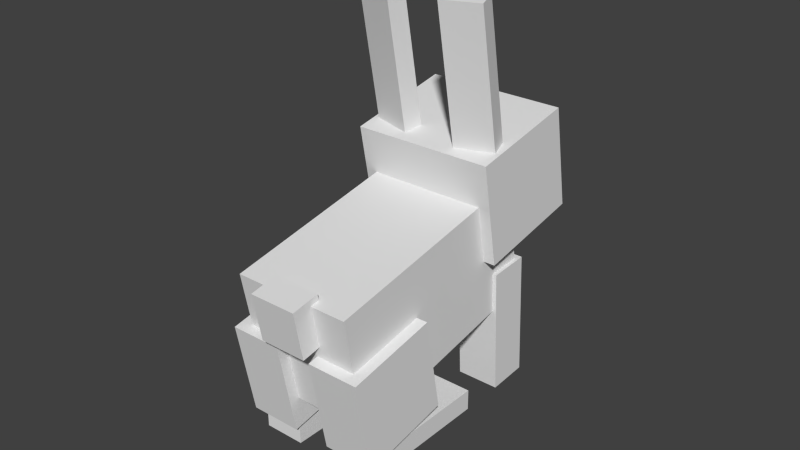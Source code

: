 # Source: mobs_rabbit.blend  (saved by Blender 2.73.0; exported with 4.5.12 LTS)
import bpy
from mathutils import Matrix  # noqa: F401  (used for matrix-valued properties, if any)

bpy.ops.wm.read_factory_settings(use_empty=True)
scene = bpy.context.scene
scene.name = 'Scene'

# ---- collections
col_collection_1 = bpy.data.collections.new('Collection 1'); scene.collection.children.link(col_collection_1)

# ---- materials (node trees are filled in below, after node groups)
mat_material = bpy.data.materials.new('Material')
mat_material.alpha_threshold = 0.0
mat_material.use_transparent_shadow = False
mat_material.roughness = 0.5

# ---- material node trees

# ---- world
world_world = bpy.data.worlds.new('World'); scene.world = world_world
world_world.color = (0.05088, 0.05088, 0.05088)
world_world.use_sun_shadow = False
world_world.sun_shadow_jitter_overblur = 0.0
world_world.cycles.sampling_method = 'MANUAL'
world_world.cycles.sample_map_resolution = 256

# ---- meshes
me_cube_002 = bpy.data.meshes.new('Cube.002')
me_cube_002.from_pydata([(0.2907, -0.2665, -0.05867), (0.2907, -0.08392, -0.05867), (0.4635, -0.08392, -0.081), (0.4635, -0.2665, -0.081), (0.3609, -0.2665, 0.4844), (0.3609, -0.08392, 0.4844), (0.5337, -0.08392, 0.4621), (0.5337, -0.2665, 0.4621), (-0.4921, -0.2974, 0.1826), (-0.4921, -0.07804, 0.1826), (-0.09835, -0.07804, 0.1826), (-0.09835, -0.2974, 0.1826), (-0.4921, -0.2974, 0.5949), (-0.4921, -0.07804, 0.5949), (-0.09835, -0.07804, 0.5949), (-0.09835, -0.2974, 0.5949), (-0.4773, -0.2652, 0.0899), (-0.4773, -0.09157, 0.0899), (0.1051, -0.09157, -0.02555), (0.1051, -0.2652, -0.02555), (-0.4615, -0.2652, 0.1778), (-0.4615, -0.09157, 0.1778), (0.121, -0.09157, 0.06234), (0.121, -0.2652, 0.06234), (0.3999, -0.279, 1.616), (0.3602, -0.1148, 1.616), (0.3602, -0.1148, 0.9947), (0.3999, -0.279, 0.9947), (0.4762, -0.2587, 1.616), (0.4365, -0.09456, 1.616), (0.4365, -0.09456, 0.9947), (0.4762, -0.2587, 0.9947), (0.768, -0.04692, 0.7372), (0.8123, -0.04692, 0.7372), (0.768, -0.04692, 0.831), (0.8123, -0.04692, 0.831), (0.3115, -0.3, 0.579), (0.7886, -0.3, 0.579), (0.3115, -0.3, 1.026), (0.7886, -0.3, 1.026), (-0.4466, -0.25, 0.3119), (0.5076, -0.25, 0.3119), (-0.4466, -0.25, 0.831), (0.5076, -0.25, 0.831), (0.2907, 0.2665, -0.05867), (0.2907, 0.08392, -0.05867), (0.4635, 0.08392, -0.081), (0.4635, 0.2665, -0.081), (0.3609, 0.2665, 0.4844), (0.3609, 0.08392, 0.4844), (0.5337, 0.08392, 0.4621), (0.5337, 0.2665, 0.4621), (-0.4921, 0.2974, 0.1826), (-0.4921, 0.07804, 0.1826), (-0.09835, 0.07804, 0.1826), (-0.09835, 0.2974, 0.1826), (-0.4921, 0.2974, 0.5949), (-0.4921, 0.07804, 0.5949), (-0.09835, 0.07804, 0.5949), (-0.09835, 0.2974, 0.5949), (-0.4773, 0.2652, 0.0899), (-0.4773, 0.09157, 0.0899), (0.1051, 0.09157, -0.02555), (0.1051, 0.2652, -0.02555), (-0.4615, 0.2652, 0.1778), (-0.4615, 0.09157, 0.1778), (0.121, 0.09157, 0.06234), (0.121, 0.2652, 0.06234), (0.3999, 0.279, 1.616), (0.3602, 0.1148, 1.616), (0.3602, 0.1148, 0.9947), (0.3999, 0.279, 0.9947), (0.4762, 0.2587, 1.616), (0.4365, 0.09456, 1.616), (0.4365, 0.09456, 0.9947), (0.4762, 0.2587, 0.9947), (0.768, 0.04692, 0.7372), (0.8123, 0.04692, 0.7372), (0.768, 0.04692, 0.831), (0.8123, 0.04692, 0.831), (0.3115, 0.3, 0.579), (0.7886, 0.3, 0.579), (0.3115, 0.3, 1.026), (0.7886, 0.3, 1.026), (-0.4466, 0.25, 0.3119), (0.5076, 0.25, 0.3119), (-0.4466, 0.25, 0.831), (0.5076, 0.25, 0.831), (-0.5279, -0.1, 0.6475), (-0.4063, -0.1, 0.6475), (-0.5279, -0.1, 0.8591), (-0.4063, -0.1, 0.8591), (-0.5279, 0.1, 0.6475), (-0.4063, 0.1, 0.6475), (-0.5279, 0.1, 0.8591), (-0.4063, 0.1, 0.8591), (0.4365, -0.09456, 1.305), (0.3602, -0.1148, 1.305), (0.4762, -0.2587, 1.305), (0.3999, -0.279, 1.305), (0.4365, 0.09456, 1.305), (0.3602, 0.1148, 1.305), (0.4762, 0.2587, 1.305), (0.3999, 0.279, 1.305)], [], [(4, 5, 1, 0), (5, 6, 2, 1), (6, 7, 3, 2), (7, 4, 0, 3), (0, 1, 2, 3), (7, 6, 5, 4), (12, 13, 9, 8), (13, 14, 10, 9), (14, 15, 11, 10), (15, 12, 8, 11), (8, 9, 10, 11), (15, 14, 13, 12), (20, 21, 17, 16), (21, 22, 18, 17), (22, 23, 19, 18), (23, 20, 16, 19), (16, 17, 18, 19), (23, 22, 21, 20), (28, 29, 25, 24), (96, 30, 26, 97), (30, 31, 27, 26), (98, 28, 24, 99), (99, 97, 26, 27), (98, 96, 29, 28), (78, 76, 32, 34), (35, 34, 32, 33), (82, 80, 36, 38), (39, 38, 36, 37), (86, 84, 40, 42), (43, 42, 40, 41), (80, 81, 37, 36), (37, 81, 83, 39), (87, 86, 42, 43), (76, 77, 33, 32), (33, 77, 79, 35), (84, 85, 41, 40), (41, 85, 87, 43), (79, 78, 34, 35), (48, 44, 45, 49), (49, 45, 46, 50), (50, 46, 47, 51), (51, 47, 44, 48), (44, 47, 46, 45), (51, 48, 49, 50), (56, 52, 53, 57), (57, 53, 54, 58), (58, 54, 55, 59), (59, 55, 52, 56), (52, 55, 54, 53), (59, 56, 57, 58), (64, 60, 61, 65), (65, 61, 62, 66), (66, 62, 63, 67), (67, 63, 60, 64), (60, 63, 62, 61), (67, 64, 65, 66), (72, 68, 69, 73), (100, 101, 70, 74), (74, 70, 71, 75), (102, 103, 68, 72), (103, 71, 70, 101), (102, 72, 73, 100), (79, 77, 76, 78), (83, 81, 80, 82), (87, 85, 84, 86), (83, 82, 38, 39), (94, 92, 88, 90), (91, 90, 88, 89), (95, 94, 90, 91), (92, 93, 89, 88), (89, 93, 95, 91), (95, 93, 92, 94), (31, 30, 96, 98), (24, 25, 97, 99), (31, 98, 99, 27), (29, 96, 97, 25), (75, 102, 100, 74), (68, 103, 101, 69), (75, 71, 103, 102), (73, 69, 101, 100)])
_uv = me_cube_002.uv_layers.new(name='UVMap')
_uv.uv.foreach_set('vector', [0.8749, 0.1875, 0.8125, 0.1875, 0.8125, 1.164e-10, 0.8749, 1.164e-10, 0.9999, 0.1875, 0.9375, 0.1875, 0.9375, 1.164e-10, 0.9999, 1.164e-10, 0.8125, 0.1875, 0.75, 0.1875, 0.75, 1.164e-10, 0.8125, 1.164e-10, 0.9375, 0.1875, 0.8751, 0.1875, 0.8751, 1.164e-10, 0.9375, 1.164e-10, 0.9375, 0.1877, 1.0, 0.1875, 1.0, 0.25, 0.9375, 0.25, 0.875, 0.25, 0.8751, 0.1874, 0.9375, 0.1875, 0.9376, 0.25, 0.4688, 0.25, 0.4688, 0.3438, 0.3125, 0.3438, 0.3125, 0.25, 0.2813, 0.8438, 0.125, 0.8438, 0.125, 0.6875, 0.2812, 0.6875, 0.4686, 0.3438, 0.4686, 0.4375, 0.3125, 0.4375, 0.3125, 0.3438, 0.2812, 1.0, 0.125, 1.0, 0.125, 0.8437, 0.2812, 0.8438, 0.3125, 0.5312, 0.3125, 0.4375, 0.4686, 0.4375, 0.4686, 0.5312, 0.4688, 0.5312, 0.4688, 0.625, 0.3125, 0.625, 0.3125, 0.5312, 0.4062, 0.25, 0.4062, 0.1875, 0.4375, 0.1875, 0.4375, 0.25, 0.4688, 0.1875, 0.4688, 0.0, 0.5, 0.0, 0.5, 0.1875, 0.4062, 0.1875, 0.4062, 0.25, 0.375, 0.25, 0.375, 0.1875, 0.3125, 0.1876, 0.3125, 0.3749, 0.2812, 0.375, 0.2812, 0.1875, 0.0, 0.5625, 0.0, 0.5, 0.1875, 0.5, 0.1875, 0.5625, 0.1875, 0.5625, 0.1875, 0.625, 0.0, 0.625, 0.0, 0.5625, 0.0, 0.9688, 0.0625, 0.9688, 0.0625, 1.0, 0.0, 1.0, 0.625, 0.2188, 0.5, 0.2188, 0.5, 0.1875, 0.625, 0.1875, 0.0, 0.0, 0.0, 0.0, 0.0, 0.0, 0.0, 0.0, 0.625, 0.2188, 0.75, 0.2188, 0.75, 0.25, 0.625, 0.25, 0.3125, 0.5, 0.25, 0.5, 0.25, 0.375, 0.3125, 0.375, 0.125, 0.8438, 0.0625, 0.8438, 0.0625, 0.9688, 0.125, 0.9688, 0.0, 0.0, 0.0, 0.0, 0.0, 0.0, 0.0, 0.0, 0.1561, 0.6874, 0.1249, 0.6874, 0.1249, 0.6249, 0.1561, 0.6249, 0.25, 0.1874, 0.25, 0.3749, 1.502e-08, 0.3749, -1.502e-08, 0.1874, 0.25, 0.1875, 0.4375, 0.1875, 0.4375, 2.135e-05, 0.25, 2.135e-05, 0.438, 0.8123, 0.438, 0.6249, 0.6254, 0.6249, 0.6254, 0.8123, 1.0, 1.0, 0.625, 1.0, 0.625, 0.8125, 1.0, 0.8125, 0.25, 0.1875, 0.25, 0.375, 2.909e-05, 0.375, 2.91e-05, 0.1875, 0.0, 0.0, 0.25, 0.0, 0.25, 0.1875, 1.897e-05, 0.1875, 1.0, 0.625, 0.625, 0.625, 0.625, 0.4375, 1.0, 0.4375, 0.1874, 0.6249, 0.1874, 0.6561, 0.1249, 0.6561, 0.1249, 0.6249, 0.1249, 0.6249, 0.1874, 0.6249, 0.1874, 0.6874, 0.1249, 0.6874, 0.625, 0.25, 1.0, 0.25, 1.0, 0.4375, 0.625, 0.4375, 0.4375, 0.8125, 0.625, 0.8125, 0.625, 1.0, 0.4375, 1.0, 0.1874, 0.6561, 0.1874, 0.6874, 0.1249, 0.6874, 0.1249, 0.6561, 0.4999, 0.1875, 0.5, 0.0, 0.5625, 0.0, 0.5625, 0.1875, 0.6875, 0.1875, 0.6875, 0.0, 0.75, 0.0, 0.7499, 0.1875, 0.5625, 0.1875, 0.5625, 0.0, 0.6249, -2.98e-08, 0.6249, 0.1875, 0.6251, 0.1875, 0.6251, 2.98e-08, 0.6875, 0.0, 0.6875, 0.1875, 0.8125, 0.1875, 0.8125, 0.25, 0.75, 0.25, 0.75, 0.1875, 0.875, 0.1875, 0.875, 0.25, 0.8124, 0.25, 0.8124, 0.1875, 0.6249, 0.4375, 0.4687, 0.4375, 0.4687, 0.3438, 0.6249, 0.3438, 0.4375, 0.8438, 0.2812, 0.8438, 0.2812, 0.6876, 0.4375, 0.6876, 0.6249, 0.6249, 0.4687, 0.6249, 0.4687, 0.5312, 0.6249, 0.5312, 0.2813, 0.8437, 0.4375, 0.8438, 0.4375, 1.0, 0.2813, 1.0, 0.4687, 0.25, 0.6249, 0.25, 0.6249, 0.3438, 0.4687, 0.3438, 0.6249, 0.5313, 0.4687, 0.5312, 0.4687, 0.4375, 0.6249, 0.4375, 0.3438, 0.1875, 0.375, 0.1875, 0.375, 0.25, 0.3438, 0.25, 0.4688, 0.1875, 0.4375, 0.1875, 0.4375, 0.0, 0.4688, 0.0, 0.3438, 0.25, 0.3125, 0.25, 0.3125, 0.1875, 0.3438, 0.1875, 0.25, 0.1875, 0.2812, 0.1875, 0.2812, 0.375, 0.25, 0.3749, 0.0, 0.4375, 0.1875, 0.4375, 0.1875, 0.5, 0.0, 0.5, 0.1875, 0.4375, 0.0, 0.4375, 0.0, 0.375, 0.1875, 0.375, 0.125, 0.9688, 0.125, 1.0, 0.0625, 1.0, 0.0625, 0.9688, 0.3125, 0.6562, 0.3125, 0.6875, 0.1875, 0.6875, 0.1875, 0.6562, 0.0, 0.0, 0.0, 0.0, 0.0, 0.0, 0.0, 0.0, 0.3125, 0.6562, 0.3125, 0.625, 0.4375, 0.625, 0.4375, 0.6562, 0.1875, 0.5, 0.1875, 0.375, 0.25, 0.375, 0.25, 0.5, 0.0, 0.8437, -4.47e-08, 0.9687, 0.0625, 0.9688, 0.0625, 0.8438, 0.1561, 0.6874, 0.1561, 0.6249, 0.1874, 0.6249, 0.1874, 0.6874, 0.4375, 1.826e-05, 0.4375, 0.1875, 0.25, 0.1875, 0.25, 1.826e-05, 1.0, 0.6249, 1.0, 0.8124, 0.625, 0.8124, 0.625, 0.6249, 0.25, 0.1875, 0.25, 0.3751, -5.95e-09, 0.3751, 5.95e-09, 0.1875, 0.4376, 0.2499, 0.4376, 0.1874, 0.5001, 0.1874, 0.5001, 0.2499, 0.5001, 0.2499, 0.4688, 0.2499, 0.4688, 0.1874, 0.5001, 0.1874, 0.4376, 0.2186, 0.4376, 0.2499, 0.5001, 0.2499, 0.5001, 0.2186, 0.4376, 0.1874, 0.4376, 0.2186, 0.5001, 0.2186, 0.5001, 0.1874, 0.5001, 0.1874, 0.4376, 0.1874, 0.4376, 0.2499, 0.5001, 0.2499, 0.4376, 0.2499, 0.4376, 0.1874, 0.4688, 0.1874, 0.4688, 0.2499, 0.125, 0.7187, 0.0625, 0.7187, 0.0625, 0.8438, 0.125, 0.8438, 0.3125, 0.625, 0.25, 0.625, 0.25, 0.5, 0.3125, 0.5, 0.5, 0.2188, 0.625, 0.2188, 0.625, 0.25, 0.5, 0.25, 0.75, 0.2188, 0.625, 0.2188, 0.625, 0.1875, 0.75, 0.1875, 4.47e-08, 0.7187, 0.0, 0.8437, 0.0625, 0.8438, 0.0625, 0.7188, 0.1875, 0.625, 0.1875, 0.5, 0.25, 0.5, 0.25, 0.625, 0.1875, 0.6562, 0.1875, 0.625, 0.3125, 0.625, 0.3125, 0.6562, 0.4375, 0.6562, 0.4375, 0.6875, 0.3125, 0.6875, 0.3125, 0.6562])
me_cube_002.materials.append(mat_material)
me_cube_002.use_remesh_preserve_volume = False
me_cube_002.use_remesh_preserve_attributes = False
me_cube_002.use_mirror_vertex_groups = False
me_cube_002.update()
arm_skell = bpy.data.armatures.new('skell')  # bones are not reproduced

# ---- objects
ob_armature = bpy.data.objects.new('Armature', arm_skell)
ob_bunny = bpy.data.objects.new('bunny', me_cube_002)

# ---- transforms, parenting, visibility, modifiers, constraints
ob_armature.location = (0.0, 0.0, -10.0)
ob_armature.show_in_front = True
ob_armature.lineart.crease_threshold = 0.0
ob_bunny.parent = ob_armature
ob_bunny.matrix_parent_inverse = Matrix(((1.0, 0.0, 0.0, 0.0), (0.0, 1.0, 0.0, 0.0), (0.0, 0.0, 1.0, 10.0), (0.0, 0.0, 0.0, 1.0)))
ob_bunny.location = (1.948e-15, -1.21e-07, -9.991)
ob_bunny.rotation_euler = (7.843e-09, -0.1832, 1.571)
ob_bunny.scale = (4.0, 4.0, 4.0)
ob_bunny.lineart.crease_threshold = 0.0
_vg = ob_bunny.vertex_groups.new(name='Root')
_vg = ob_bunny.vertex_groups.new(name='Hip.R')
_vg = ob_bunny.vertex_groups.new(name='Rear_Leg.R')
_vg.add([8, 9, 10, 11, 12, 13, 14, 15], 1.0, 'REPLACE')
_vg = ob_bunny.vertex_groups.new(name='Foot.R')
for _i, _w in zip([16, 17, 18, 19, 20, 21, 22, 23], [0.5049, 0.5066, 0.9892, 0.9896, 0.504, 0.5037, 0.9891, 0.9895]): _vg.add([_i], _w, 'REPLACE')
_vg = ob_bunny.vertex_groups.new(name='Hip.L')
_vg = ob_bunny.vertex_groups.new(name='Rear_Leg.L')
_vg.add([52, 53, 54, 55, 56, 57, 58, 59], 1.0, 'REPLACE')
_vg = ob_bunny.vertex_groups.new(name='Foot.L')
for _i, _w in zip([60, 61, 62, 63, 64, 65, 66, 67], [0.5049, 0.5066, 0.9892, 0.9896, 0.504, 0.5037, 0.9891, 0.9895]): _vg.add([_i], _w, 'REPLACE')
_vg = ob_bunny.vertex_groups.new(name='Back')
_vg.add([40, 41, 42, 43, 84, 85, 86, 87], 1.0, 'REPLACE')
_vg = ob_bunny.vertex_groups.new(name='Shoulder.L')
_vg = ob_bunny.vertex_groups.new(name='Front_Leg.L')
for _i, _w in zip([44, 45, 46, 47, 48, 49, 50, 51], [0.9805, 0.9768, 0.979, 0.983, 0.2662, 0.09518, 0.2601, 0.3165]): _vg.add([_i], _w, 'REPLACE')
_vg = ob_bunny.vertex_groups.new(name='Chest')
_vg = ob_bunny.vertex_groups.new(name='Shoulder.R')
_vg = ob_bunny.vertex_groups.new(name='Front_Leg.R')
for _i, _w in zip([0, 1, 2, 3, 4, 5, 6, 7], [0.9805, 0.9768, 0.979, 0.983, 0.2662, 0.09518, 0.2601, 0.3165]): _vg.add([_i], _w, 'REPLACE')
_vg = ob_bunny.vertex_groups.new(name='Neck')
_vg = ob_bunny.vertex_groups.new(name='Head')
_vg.add([36, 37, 38, 39, 80, 81, 82, 83], 1.0, 'REPLACE')
_vg = ob_bunny.vertex_groups.new(name='Nose')
for _i, _w in zip([32, 33, 34, 35, 76, 77, 78, 79], [0.777, 0.6092, 0.9595, 0.9559, 0.3248, 0.4864, 0.9182, 0.9322]): _vg.add([_i], _w, 'REPLACE')
_vg = ob_bunny.vertex_groups.new(name='Head_Top')
_vg = ob_bunny.vertex_groups.new(name='Head_Top.R')
_vg = ob_bunny.vertex_groups.new(name='Ear_Bottom.R')
_vg.add([26, 27, 30, 31, 96, 97, 98, 99], 1.0, 'REPLACE')
_vg = ob_bunny.vertex_groups.new(name='Ear_Top.R')
for _i, _w in zip([24, 25, 28, 29, 96, 97, 98, 99], [0.978, 0.9721, 0.9767, 0.9726, 0.4997, 0.4997, 0.4998, 0.4999]): _vg.add([_i], _w, 'REPLACE')
_vg = ob_bunny.vertex_groups.new(name='Head_Top.L')
_vg = ob_bunny.vertex_groups.new(name='Ear_Bottom.L')
_vg.add([70, 71, 74, 75, 100, 101, 102, 103], 1.0, 'REPLACE')
_vg = ob_bunny.vertex_groups.new(name='Ear_Top.L')
for _i, _w in zip([68, 69, 72, 73, 100, 101, 102, 103], [0.978, 0.9721, 0.9767, 0.9726, 0.4997, 0.4997, 0.4998, 0.4999]): _vg.add([_i], _w, 'REPLACE')
_vg = ob_bunny.vertex_groups.new(name='Bum')
_vg = ob_bunny.vertex_groups.new(name='Tail')
_vg.add([88, 89, 90, 91, 92, 93, 94, 95], 1.0, 'REPLACE')
_m = ob_bunny.modifiers.new('Armature', 'ARMATURE')
_m.object = ob_armature

# ---- collection membership
col_collection_1.objects.link(ob_armature)
col_collection_1.objects.link(ob_bunny)

# ---- scene / render settings (as saved in the file)
scene.frame_start = 1; scene.frame_end = 80; scene.frame_set(0)
scene.render.engine = 'BLENDER_EEVEE_NEXT'
scene.render.resolution_percentage = 50
scene.render.dither_intensity = 0.0
scene.cycles.use_denoising = False
scene.cycles.samples = 10
scene.cycles.sampling_pattern = 'TABULATED_SOBOL'
scene.cycles.light_sampling_threshold = 0.0
scene.cycles.use_adaptive_sampling = False
scene.cycles.use_light_tree = False
scene.cycles.blur_glossy = 0.0
scene.cycles.pixel_filter_type = 'GAUSSIAN'
scene.cycles.sample_clamp_indirect = 0.0
scene.view_settings.view_transform = 'Standard'
bpy.context.view_layer.update()

# ---- added for rendering (the .blend has no active camera and no usable light): camera, sun
cam_auto = bpy.data.cameras.new('AutoCamera')
cam_auto.lens = 50.0
cam_auto.sensor_width = 36.0
cam_auto.clip_end = 1000.0
ob_auto_camera = bpy.data.objects.new('AutoCamera', cam_auto)
scene.collection.objects.link(ob_auto_camera)
ob_auto_camera.location = (9.555, -11.466, 0.775602)
ob_auto_camera.rotation_euler = (1.09748, -7.21219e-08, 0.694738)
scene.camera = ob_auto_camera
light_auto_sun = bpy.data.lights.new('AutoSun', 'SUN')
light_auto_sun.energy = 3.0
light_auto_sun.angle = 0.0523599
ob_auto_sun = bpy.data.objects.new('AutoSun', light_auto_sun)
scene.collection.objects.link(ob_auto_sun)
ob_auto_sun.rotation_euler = (0.872665, 0.174533, 0.523599)
bpy.context.view_layer.update()
